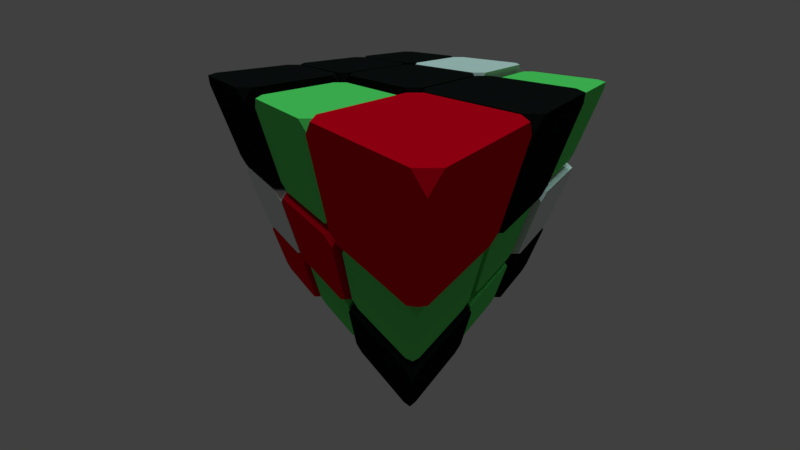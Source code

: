 # Source: titan-hex-2.blend  (saved by Blender 2.79.0; exported with 4.5.12 LTS)
import bpy
from mathutils import Matrix  # noqa: F401  (used for matrix-valued properties, if any)

bpy.ops.wm.read_factory_settings(use_empty=True)
scene = bpy.context.scene
scene.name = 'Scene'

# ---- collections
col_collection_1 = bpy.data.collections.new('Collection 1'); scene.collection.children.link(col_collection_1)
col_collection_5 = bpy.data.collections.new('Collection 5'); scene.collection.children.link(col_collection_5)
col_collection_5.hide_render = True
col_collection_5.hide_viewport = True

# ---- materials (node trees are filled in below, after node groups)
mat_player_red = bpy.data.materials.new('player_red')
mat_player_red.alpha_threshold = 0.0
mat_player_red.use_transparent_shadow = False
mat_player_red.diffuse_color = (0.8, 0.0, 0.01142, 1.0)
mat_player_red.specular_color = (1.0, 0.3174, 0.3311)
mat_player_red.roughness = 0.5
mat_green = bpy.data.materials.new('green')
mat_green.alpha_threshold = 0.0
mat_green.use_transparent_shadow = False
mat_green.diffuse_color = (0.1318, 0.8, 0.1554, 1.0)
mat_green.specular_color = (0.3072, 1.0, 0.2895)
mat_green.roughness = 0.5
mat_player_black = bpy.data.materials.new('player_black')
mat_player_black.alpha_threshold = 0.0
mat_player_black.use_transparent_shadow = False
mat_player_black.diffuse_color = (0.007853, 0.007853, 0.007853, 1.0)
mat_player_black.specular_color = (0.6093, 0.6471, 1.0)
mat_player_black.roughness = 0.5
mat_player_white = bpy.data.materials.new('player_white')
mat_player_white.alpha_threshold = 0.0
mat_player_white.use_transparent_shadow = False
mat_player_white.specular_color = (0.6609, 1.0, 0.9565)
mat_player_white.roughness = 0.5

# ---- material node trees

# ---- world
world_world = bpy.data.worlds.new('World'); scene.world = world_world
world_world.color = (0.05088, 0.05088, 0.05088)
world_world.use_sun_shadow = False
world_world.sun_shadow_jitter_overblur = 0.0
world_world.cycles.sampling_method = 'MANUAL'

# ---- cameras
cam_camera = bpy.data.cameras.new('Camera')
cam_camera.clip_end = 100.0
cam_camera.lens = 10.0
cam_camera.sensor_width = 32.0
cam_camera.sensor_height = 18.0
cam_camera.ortho_scale = 7.314
cam_camera.dof.focus_distance = 0.0
cam_camera.dof.aperture_fstop = 128.0

# ---- lights
light_sun = bpy.data.lights.new('Sun', 'SUN')
light_sun.color = (0.5613, 1.0, 0.9223)
light_sun.transmission_factor = 0.0
light_sun.angle = 0.1993
light_sun.energy = 0.833
light_sun.shadow_buffer_clip_start = 0.5
light_sun.shadow_soft_size = 0.1
light_sun.shadow_cascade_max_distance = 1000.0
light_lamp = bpy.data.lights.new('Lamp', 'SUN')
light_lamp.color = (0.6588, 1.0, 0.9393)
light_lamp.transmission_factor = 0.0
light_lamp.cutoff_distance = 30.0
light_lamp.angle = 0.1993
light_lamp.energy = 0.694
light_lamp.shadow_buffer_clip_start = 1.001
light_lamp.shadow_soft_size = 0.1
light_lamp.shadow_cascade_max_distance = 1000.0
light_point_008 = bpy.data.lights.new('Point.008', 'POINT')
light_point_008.color = (1.0, 0.01102, 0.005285)
light_point_008.transmission_factor = 0.0
light_point_008.energy = 201.0
light_point_008.shadow_buffer_clip_start = 0.5
light_point_008.shadow_soft_size = 0.1
light_point_008.shadow_maximum_resolution = 0.006
light_point_008.use_absolute_resolution = True
light_red = bpy.data.lights.new('red', 'POINT')
light_red.color = (1.0, 0.01102, 0.005285)
light_red.transmission_factor = 0.0
light_red.energy = 13.0
light_red.shadow_buffer_clip_start = 0.5
light_red.shadow_soft_size = 0.1
light_red.shadow_maximum_resolution = 0.006
light_red.use_absolute_resolution = True
light_point_006 = bpy.data.lights.new('Point.006', 'POINT')
light_point_006.color = (0.005466, 0.006267, 1.0)
light_point_006.transmission_factor = 0.0
light_point_006.energy = 100.0
light_point_006.shadow_buffer_clip_start = 0.5
light_point_006.shadow_soft_size = 0.1
light_point_006.shadow_maximum_resolution = 0.006
light_point_006.use_absolute_resolution = True
light_point_005 = bpy.data.lights.new('Point.005', 'POINT')
light_point_005.color = (0.005466, 0.006267, 1.0)
light_point_005.transmission_factor = 0.0
light_point_005.energy = 100.0
light_point_005.shadow_buffer_clip_start = 0.5
light_point_005.shadow_soft_size = 0.1
light_point_005.shadow_maximum_resolution = 0.006
light_point_005.use_absolute_resolution = True
light_point_004 = bpy.data.lights.new('Point.004', 'POINT')
light_point_004.color = (0.03024, 1.0, 0.002837)
light_point_004.transmission_factor = 0.0
light_point_004.energy = 100.0
light_point_004.shadow_buffer_clip_start = 0.5
light_point_004.shadow_soft_size = 0.1
light_point_004.shadow_maximum_resolution = 0.006
light_point_004.use_absolute_resolution = True
light_point_003 = bpy.data.lights.new('Point.003', 'POINT')
light_point_003.color = (0.0, 1.0, 0.003235)
light_point_003.transmission_factor = 0.0
light_point_003.energy = 100.0
light_point_003.shadow_buffer_clip_start = 0.5
light_point_003.shadow_soft_size = 0.1
light_point_003.shadow_maximum_resolution = 0.006
light_point_003.use_absolute_resolution = True

# ---- meshes
me_cube_006 = bpy.data.meshes.new('Cube.006')
me_cube_006.from_pydata([(-0.8, -1.0, -1.0), (-1.0, -1.0, -0.8), (-1.0, -0.8, -1.0), (-0.8, -1.0, 1.0), (-1.0, -0.8, 1.0), (-1.0, -1.0, 0.8), (-1.0, 0.8, -1.0), (-1.0, 1.0, -0.8), (-0.8, 1.0, -1.0), (-0.8, 1.0, 1.0), (-1.0, 1.0, 0.8), (-1.0, 0.8, 1.0), (1.0, -0.8, -1.0), (1.0, -1.0, -0.8), (0.8, -1.0, -1.0), (0.8, -1.0, 1.0), (1.0, -1.0, 0.8), (1.0, -0.8, 1.0), (0.8, 1.0, -1.0), (1.0, 1.0, -0.8), (1.0, 0.8, -1.0), (1.0, 0.8, 1.0), (1.0, 1.0, 0.8), (0.8, 1.0, 1.0)], [], [(14, 13, 16, 15, 3, 5, 1, 0), (20, 19, 22, 21, 17, 16, 13, 12), (21, 23, 9, 11, 4, 3, 15, 17), (2, 1, 5, 4, 11, 10, 7, 6), (8, 7, 10, 9, 23, 22, 19, 18), (0, 1, 2), (3, 4, 5), (6, 7, 8), (9, 10, 11), (12, 13, 14), (15, 16, 17), (18, 19, 20), (21, 22, 23), (6, 8, 18, 20, 12, 14, 0, 2)])
me_cube_006.materials.append(mat_player_red)
me_cube_006.use_remesh_preserve_volume = False
me_cube_006.use_remesh_preserve_attributes = False
me_cube_006.use_mirror_vertex_groups = False
me_cube_006.update()
me_cube_003 = bpy.data.meshes.new('Cube.003')
me_cube_003.from_pydata([(-0.8, -1.0, -1.0), (-1.0, -1.0, -0.8), (-1.0, -0.8, -1.0), (-0.8, -1.0, 1.0), (-1.0, -0.8, 1.0), (-1.0, -1.0, 0.8), (-1.0, 0.8, -1.0), (-1.0, 1.0, -0.8), (-0.8, 1.0, -1.0), (-0.8, 1.0, 1.0), (-1.0, 1.0, 0.8), (-1.0, 0.8, 1.0), (1.0, -0.8, -1.0), (1.0, -1.0, -0.8), (0.8, -1.0, -1.0), (0.8, -1.0, 1.0), (1.0, -1.0, 0.8), (1.0, -0.8, 1.0), (0.8, 1.0, -1.0), (1.0, 1.0, -0.8), (1.0, 0.8, -1.0), (1.0, 0.8, 1.0), (1.0, 1.0, 0.8), (0.8, 1.0, 1.0)], [], [(14, 13, 16, 15, 3, 5, 1, 0), (20, 19, 22, 21, 17, 16, 13, 12), (21, 23, 9, 11, 4, 3, 15, 17), (2, 1, 5, 4, 11, 10, 7, 6), (8, 7, 10, 9, 23, 22, 19, 18), (0, 1, 2), (3, 4, 5), (6, 7, 8), (9, 10, 11), (12, 13, 14), (15, 16, 17), (18, 19, 20), (21, 22, 23), (6, 8, 18, 20, 12, 14, 0, 2)])
me_cube_003.materials.append(mat_green)
me_cube_003.use_remesh_preserve_volume = False
me_cube_003.use_remesh_preserve_attributes = False
me_cube_003.use_mirror_vertex_groups = False
me_cube_003.update()
me_cube_027 = bpy.data.meshes.new('Cube.027')
me_cube_027.from_pydata([(-0.8, -1.0, -1.0), (-1.0, -1.0, -0.8), (-1.0, -0.8, -1.0), (-0.8, -1.0, 1.0), (-1.0, -0.8, 1.0), (-1.0, -1.0, 0.8), (-1.0, 0.8, -1.0), (-1.0, 1.0, -0.8), (-0.8, 1.0, -1.0), (-0.8, 1.0, 1.0), (-1.0, 1.0, 0.8), (-1.0, 0.8, 1.0), (1.0, -0.8, -1.0), (1.0, -1.0, -0.8), (0.8, -1.0, -1.0), (0.8, -1.0, 1.0), (1.0, -1.0, 0.8), (1.0, -0.8, 1.0), (0.8, 1.0, -1.0), (1.0, 1.0, -0.8), (1.0, 0.8, -1.0), (1.0, 0.8, 1.0), (1.0, 1.0, 0.8), (0.8, 1.0, 1.0)], [], [(14, 13, 16, 15, 3, 5, 1, 0), (20, 19, 22, 21, 17, 16, 13, 12), (21, 23, 9, 11, 4, 3, 15, 17), (2, 1, 5, 4, 11, 10, 7, 6), (8, 7, 10, 9, 23, 22, 19, 18), (0, 1, 2), (3, 4, 5), (6, 7, 8), (9, 10, 11), (12, 13, 14), (15, 16, 17), (18, 19, 20), (21, 22, 23), (6, 8, 18, 20, 12, 14, 0, 2)])
me_cube_027.materials.append(mat_player_red)
me_cube_027.use_remesh_preserve_volume = False
me_cube_027.use_remesh_preserve_attributes = False
me_cube_027.use_mirror_vertex_groups = False
me_cube_027.update()
me_cube_026 = bpy.data.meshes.new('Cube.026')
me_cube_026.from_pydata([(-0.8, -1.0, -1.0), (-1.0, -1.0, -0.8), (-1.0, -0.8, -1.0), (-0.8, -1.0, 1.0), (-1.0, -0.8, 1.0), (-1.0, -1.0, 0.8), (-1.0, 0.8, -1.0), (-1.0, 1.0, -0.8), (-0.8, 1.0, -1.0), (-0.8, 1.0, 1.0), (-1.0, 1.0, 0.8), (-1.0, 0.8, 1.0), (1.0, -0.8, -1.0), (1.0, -1.0, -0.8), (0.8, -1.0, -1.0), (0.8, -1.0, 1.0), (1.0, -1.0, 0.8), (1.0, -0.8, 1.0), (0.8, 1.0, -1.0), (1.0, 1.0, -0.8), (1.0, 0.8, -1.0), (1.0, 0.8, 1.0), (1.0, 1.0, 0.8), (0.8, 1.0, 1.0)], [], [(14, 13, 16, 15, 3, 5, 1, 0), (20, 19, 22, 21, 17, 16, 13, 12), (21, 23, 9, 11, 4, 3, 15, 17), (2, 1, 5, 4, 11, 10, 7, 6), (8, 7, 10, 9, 23, 22, 19, 18), (0, 1, 2), (3, 4, 5), (6, 7, 8), (9, 10, 11), (12, 13, 14), (15, 16, 17), (18, 19, 20), (21, 22, 23), (6, 8, 18, 20, 12, 14, 0, 2)])
me_cube_026.materials.append(mat_player_black)
me_cube_026.use_remesh_preserve_volume = False
me_cube_026.use_remesh_preserve_attributes = False
me_cube_026.use_mirror_vertex_groups = False
me_cube_026.update()
me_cube_004 = bpy.data.meshes.new('Cube.004')
me_cube_004.from_pydata([(-0.8, -1.0, -1.0), (-1.0, -1.0, -0.8), (-1.0, -0.8, -1.0), (-0.8, -1.0, 1.0), (-1.0, -0.8, 1.0), (-1.0, -1.0, 0.8), (-1.0, 0.8, -1.0), (-1.0, 1.0, -0.8), (-0.8, 1.0, -1.0), (-0.8, 1.0, 1.0), (-1.0, 1.0, 0.8), (-1.0, 0.8, 1.0), (1.0, -0.8, -1.0), (1.0, -1.0, -0.8), (0.8, -1.0, -1.0), (0.8, -1.0, 1.0), (1.0, -1.0, 0.8), (1.0, -0.8, 1.0), (0.8, 1.0, -1.0), (1.0, 1.0, -0.8), (1.0, 0.8, -1.0), (1.0, 0.8, 1.0), (1.0, 1.0, 0.8), (0.8, 1.0, 1.0)], [], [(14, 13, 16, 15, 3, 5, 1, 0), (20, 19, 22, 21, 17, 16, 13, 12), (21, 23, 9, 11, 4, 3, 15, 17), (2, 1, 5, 4, 11, 10, 7, 6), (8, 7, 10, 9, 23, 22, 19, 18), (0, 1, 2), (3, 4, 5), (6, 7, 8), (9, 10, 11), (12, 13, 14), (15, 16, 17), (18, 19, 20), (21, 22, 23), (6, 8, 18, 20, 12, 14, 0, 2)])
me_cube_004.materials.append(mat_green)
me_cube_004.use_remesh_preserve_volume = False
me_cube_004.use_remesh_preserve_attributes = False
me_cube_004.use_mirror_vertex_groups = False
me_cube_004.update()
me_cube_024 = bpy.data.meshes.new('Cube.024')
me_cube_024.from_pydata([(-0.8, -1.0, -1.0), (-1.0, -1.0, -0.8), (-1.0, -0.8, -1.0), (-0.8, -1.0, 1.0), (-1.0, -0.8, 1.0), (-1.0, -1.0, 0.8), (-1.0, 0.8, -1.0), (-1.0, 1.0, -0.8), (-0.8, 1.0, -1.0), (-0.8, 1.0, 1.0), (-1.0, 1.0, 0.8), (-1.0, 0.8, 1.0), (1.0, -0.8, -1.0), (1.0, -1.0, -0.8), (0.8, -1.0, -1.0), (0.8, -1.0, 1.0), (1.0, -1.0, 0.8), (1.0, -0.8, 1.0), (0.8, 1.0, -1.0), (1.0, 1.0, -0.8), (1.0, 0.8, -1.0), (1.0, 0.8, 1.0), (1.0, 1.0, 0.8), (0.8, 1.0, 1.0)], [], [(14, 13, 16, 15, 3, 5, 1, 0), (20, 19, 22, 21, 17, 16, 13, 12), (21, 23, 9, 11, 4, 3, 15, 17), (2, 1, 5, 4, 11, 10, 7, 6), (8, 7, 10, 9, 23, 22, 19, 18), (0, 1, 2), (3, 4, 5), (6, 7, 8), (9, 10, 11), (12, 13, 14), (15, 16, 17), (18, 19, 20), (21, 22, 23), (6, 8, 18, 20, 12, 14, 0, 2)])
me_cube_024.materials.append(mat_green)
me_cube_024.use_remesh_preserve_volume = False
me_cube_024.use_remesh_preserve_attributes = False
me_cube_024.use_mirror_vertex_groups = False
me_cube_024.update()
me_cube_022 = bpy.data.meshes.new('Cube.022')
me_cube_022.from_pydata([(-0.8, -1.0, -1.0), (-1.0, -1.0, -0.8), (-1.0, -0.8, -1.0), (-0.8, -1.0, 1.0), (-1.0, -0.8, 1.0), (-1.0, -1.0, 0.8), (-1.0, 0.8, -1.0), (-1.0, 1.0, -0.8), (-0.8, 1.0, -1.0), (-0.8, 1.0, 1.0), (-1.0, 1.0, 0.8), (-1.0, 0.8, 1.0), (1.0, -0.8, -1.0), (1.0, -1.0, -0.8), (0.8, -1.0, -1.0), (0.8, -1.0, 1.0), (1.0, -1.0, 0.8), (1.0, -0.8, 1.0), (0.8, 1.0, -1.0), (1.0, 1.0, -0.8), (1.0, 0.8, -1.0), (1.0, 0.8, 1.0), (1.0, 1.0, 0.8), (0.8, 1.0, 1.0)], [], [(14, 13, 16, 15, 3, 5, 1, 0), (20, 19, 22, 21, 17, 16, 13, 12), (21, 23, 9, 11, 4, 3, 15, 17), (2, 1, 5, 4, 11, 10, 7, 6), (8, 7, 10, 9, 23, 22, 19, 18), (0, 1, 2), (3, 4, 5), (6, 7, 8), (9, 10, 11), (12, 13, 14), (15, 16, 17), (18, 19, 20), (21, 22, 23), (6, 8, 18, 20, 12, 14, 0, 2)])
me_cube_022.materials.append(mat_player_red)
me_cube_022.use_remesh_preserve_volume = False
me_cube_022.use_remesh_preserve_attributes = False
me_cube_022.use_mirror_vertex_groups = False
me_cube_022.update()
me_cube_020 = bpy.data.meshes.new('Cube.020')
me_cube_020.from_pydata([(-0.8, -1.0, -1.0), (-1.0, -1.0, -0.8), (-1.0, -0.8, -1.0), (-0.8, -1.0, 1.0), (-1.0, -0.8, 1.0), (-1.0, -1.0, 0.8), (-1.0, 0.8, -1.0), (-1.0, 1.0, -0.8), (-0.8, 1.0, -1.0), (-0.8, 1.0, 1.0), (-1.0, 1.0, 0.8), (-1.0, 0.8, 1.0), (1.0, -0.8, -1.0), (1.0, -1.0, -0.8), (0.8, -1.0, -1.0), (0.8, -1.0, 1.0), (1.0, -1.0, 0.8), (1.0, -0.8, 1.0), (0.8, 1.0, -1.0), (1.0, 1.0, -0.8), (1.0, 0.8, -1.0), (1.0, 0.8, 1.0), (1.0, 1.0, 0.8), (0.8, 1.0, 1.0)], [], [(14, 13, 16, 15, 3, 5, 1, 0), (20, 19, 22, 21, 17, 16, 13, 12), (21, 23, 9, 11, 4, 3, 15, 17), (2, 1, 5, 4, 11, 10, 7, 6), (8, 7, 10, 9, 23, 22, 19, 18), (0, 1, 2), (3, 4, 5), (6, 7, 8), (9, 10, 11), (12, 13, 14), (15, 16, 17), (18, 19, 20), (21, 22, 23), (6, 8, 18, 20, 12, 14, 0, 2)])
me_cube_020.materials.append(mat_player_red)
me_cube_020.use_remesh_preserve_volume = False
me_cube_020.use_remesh_preserve_attributes = False
me_cube_020.use_mirror_vertex_groups = False
me_cube_020.update()
me_cube_019 = bpy.data.meshes.new('Cube.019')
me_cube_019.from_pydata([(-0.8, -1.0, -1.0), (-1.0, -1.0, -0.8), (-1.0, -0.8, -1.0), (-0.8, -1.0, 1.0), (-1.0, -0.8, 1.0), (-1.0, -1.0, 0.8), (-1.0, 0.8, -1.0), (-1.0, 1.0, -0.8), (-0.8, 1.0, -1.0), (-0.8, 1.0, 1.0), (-1.0, 1.0, 0.8), (-1.0, 0.8, 1.0), (1.0, -0.8, -1.0), (1.0, -1.0, -0.8), (0.8, -1.0, -1.0), (0.8, -1.0, 1.0), (1.0, -1.0, 0.8), (1.0, -0.8, 1.0), (0.8, 1.0, -1.0), (1.0, 1.0, -0.8), (1.0, 0.8, -1.0), (1.0, 0.8, 1.0), (1.0, 1.0, 0.8), (0.8, 1.0, 1.0)], [], [(14, 13, 16, 15, 3, 5, 1, 0), (20, 19, 22, 21, 17, 16, 13, 12), (21, 23, 9, 11, 4, 3, 15, 17), (2, 1, 5, 4, 11, 10, 7, 6), (8, 7, 10, 9, 23, 22, 19, 18), (0, 1, 2), (3, 4, 5), (6, 7, 8), (9, 10, 11), (12, 13, 14), (15, 16, 17), (18, 19, 20), (21, 22, 23), (6, 8, 18, 20, 12, 14, 0, 2)])
me_cube_019.materials.append(mat_player_black)
me_cube_019.use_remesh_preserve_volume = False
me_cube_019.use_remesh_preserve_attributes = False
me_cube_019.use_mirror_vertex_groups = False
me_cube_019.update()
me_cube_018 = bpy.data.meshes.new('Cube.018')
me_cube_018.from_pydata([(-0.8, -1.0, -1.0), (-1.0, -1.0, -0.8), (-1.0, -0.8, -1.0), (-0.8, -1.0, 1.0), (-1.0, -0.8, 1.0), (-1.0, -1.0, 0.8), (-1.0, 0.8, -1.0), (-1.0, 1.0, -0.8), (-0.8, 1.0, -1.0), (-0.8, 1.0, 1.0), (-1.0, 1.0, 0.8), (-1.0, 0.8, 1.0), (1.0, -0.8, -1.0), (1.0, -1.0, -0.8), (0.8, -1.0, -1.0), (0.8, -1.0, 1.0), (1.0, -1.0, 0.8), (1.0, -0.8, 1.0), (0.8, 1.0, -1.0), (1.0, 1.0, -0.8), (1.0, 0.8, -1.0), (1.0, 0.8, 1.0), (1.0, 1.0, 0.8), (0.8, 1.0, 1.0)], [], [(14, 13, 16, 15, 3, 5, 1, 0), (20, 19, 22, 21, 17, 16, 13, 12), (21, 23, 9, 11, 4, 3, 15, 17), (2, 1, 5, 4, 11, 10, 7, 6), (8, 7, 10, 9, 23, 22, 19, 18), (0, 1, 2), (3, 4, 5), (6, 7, 8), (9, 10, 11), (12, 13, 14), (15, 16, 17), (18, 19, 20), (21, 22, 23), (6, 8, 18, 20, 12, 14, 0, 2)])
me_cube_018.materials.append(mat_player_black)
me_cube_018.use_remesh_preserve_volume = False
me_cube_018.use_remesh_preserve_attributes = False
me_cube_018.use_mirror_vertex_groups = False
me_cube_018.update()
me_cube_017 = bpy.data.meshes.new('Cube.017')
me_cube_017.from_pydata([(-0.8, -1.0, -1.0), (-1.0, -1.0, -0.8), (-1.0, -0.8, -1.0), (-0.8, -1.0, 1.0), (-1.0, -0.8, 1.0), (-1.0, -1.0, 0.8), (-1.0, 0.8, -1.0), (-1.0, 1.0, -0.8), (-0.8, 1.0, -1.0), (-0.8, 1.0, 1.0), (-1.0, 1.0, 0.8), (-1.0, 0.8, 1.0), (1.0, -0.8, -1.0), (1.0, -1.0, -0.8), (0.8, -1.0, -1.0), (0.8, -1.0, 1.0), (1.0, -1.0, 0.8), (1.0, -0.8, 1.0), (0.8, 1.0, -1.0), (1.0, 1.0, -0.8), (1.0, 0.8, -1.0), (1.0, 0.8, 1.0), (1.0, 1.0, 0.8), (0.8, 1.0, 1.0)], [], [(14, 13, 16, 15, 3, 5, 1, 0), (20, 19, 22, 21, 17, 16, 13, 12), (21, 23, 9, 11, 4, 3, 15, 17), (2, 1, 5, 4, 11, 10, 7, 6), (8, 7, 10, 9, 23, 22, 19, 18), (0, 1, 2), (3, 4, 5), (6, 7, 8), (9, 10, 11), (12, 13, 14), (15, 16, 17), (18, 19, 20), (21, 22, 23), (6, 8, 18, 20, 12, 14, 0, 2)])
me_cube_017.materials.append(mat_player_black)
me_cube_017.use_remesh_preserve_volume = False
me_cube_017.use_remesh_preserve_attributes = False
me_cube_017.use_mirror_vertex_groups = False
me_cube_017.update()
me_cube_016 = bpy.data.meshes.new('Cube.016')
me_cube_016.from_pydata([(-0.8, -1.0, -1.0), (-1.0, -1.0, -0.8), (-1.0, -0.8, -1.0), (-0.8, -1.0, 1.0), (-1.0, -0.8, 1.0), (-1.0, -1.0, 0.8), (-1.0, 0.8, -1.0), (-1.0, 1.0, -0.8), (-0.8, 1.0, -1.0), (-0.8, 1.0, 1.0), (-1.0, 1.0, 0.8), (-1.0, 0.8, 1.0), (1.0, -0.8, -1.0), (1.0, -1.0, -0.8), (0.8, -1.0, -1.0), (0.8, -1.0, 1.0), (1.0, -1.0, 0.8), (1.0, -0.8, 1.0), (0.8, 1.0, -1.0), (1.0, 1.0, -0.8), (1.0, 0.8, -1.0), (1.0, 0.8, 1.0), (1.0, 1.0, 0.8), (0.8, 1.0, 1.0)], [], [(14, 13, 16, 15, 3, 5, 1, 0), (20, 19, 22, 21, 17, 16, 13, 12), (21, 23, 9, 11, 4, 3, 15, 17), (2, 1, 5, 4, 11, 10, 7, 6), (8, 7, 10, 9, 23, 22, 19, 18), (0, 1, 2), (3, 4, 5), (6, 7, 8), (9, 10, 11), (12, 13, 14), (15, 16, 17), (18, 19, 20), (21, 22, 23), (6, 8, 18, 20, 12, 14, 0, 2)])
me_cube_016.materials.append(mat_player_black)
me_cube_016.use_remesh_preserve_volume = False
me_cube_016.use_remesh_preserve_attributes = False
me_cube_016.use_mirror_vertex_groups = False
me_cube_016.update()
me_cube_015 = bpy.data.meshes.new('Cube.015')
me_cube_015.from_pydata([(-0.8, -1.0, -1.0), (-1.0, -1.0, -0.8), (-1.0, -0.8, -1.0), (-0.8, -1.0, 1.0), (-1.0, -0.8, 1.0), (-1.0, -1.0, 0.8), (-1.0, 0.8, -1.0), (-1.0, 1.0, -0.8), (-0.8, 1.0, -1.0), (-0.8, 1.0, 1.0), (-1.0, 1.0, 0.8), (-1.0, 0.8, 1.0), (1.0, -0.8, -1.0), (1.0, -1.0, -0.8), (0.8, -1.0, -1.0), (0.8, -1.0, 1.0), (1.0, -1.0, 0.8), (1.0, -0.8, 1.0), (0.8, 1.0, -1.0), (1.0, 1.0, -0.8), (1.0, 0.8, -1.0), (1.0, 0.8, 1.0), (1.0, 1.0, 0.8), (0.8, 1.0, 1.0)], [], [(14, 13, 16, 15, 3, 5, 1, 0), (20, 19, 22, 21, 17, 16, 13, 12), (21, 23, 9, 11, 4, 3, 15, 17), (2, 1, 5, 4, 11, 10, 7, 6), (8, 7, 10, 9, 23, 22, 19, 18), (0, 1, 2), (3, 4, 5), (6, 7, 8), (9, 10, 11), (12, 13, 14), (15, 16, 17), (18, 19, 20), (21, 22, 23), (6, 8, 18, 20, 12, 14, 0, 2)])
me_cube_015.materials.append(mat_player_white)
me_cube_015.use_remesh_preserve_volume = False
me_cube_015.use_remesh_preserve_attributes = False
me_cube_015.use_mirror_vertex_groups = False
me_cube_015.update()
me_cube_014 = bpy.data.meshes.new('Cube.014')
me_cube_014.from_pydata([(-0.8, -1.0, -1.0), (-1.0, -1.0, -0.8), (-1.0, -0.8, -1.0), (-0.8, -1.0, 1.0), (-1.0, -0.8, 1.0), (-1.0, -1.0, 0.8), (-1.0, 0.8, -1.0), (-1.0, 1.0, -0.8), (-0.8, 1.0, -1.0), (-0.8, 1.0, 1.0), (-1.0, 1.0, 0.8), (-1.0, 0.8, 1.0), (1.0, -0.8, -1.0), (1.0, -1.0, -0.8), (0.8, -1.0, -1.0), (0.8, -1.0, 1.0), (1.0, -1.0, 0.8), (1.0, -0.8, 1.0), (0.8, 1.0, -1.0), (1.0, 1.0, -0.8), (1.0, 0.8, -1.0), (1.0, 0.8, 1.0), (1.0, 1.0, 0.8), (0.8, 1.0, 1.0)], [], [(14, 13, 16, 15, 3, 5, 1, 0), (20, 19, 22, 21, 17, 16, 13, 12), (21, 23, 9, 11, 4, 3, 15, 17), (2, 1, 5, 4, 11, 10, 7, 6), (8, 7, 10, 9, 23, 22, 19, 18), (0, 1, 2), (3, 4, 5), (6, 7, 8), (9, 10, 11), (12, 13, 14), (15, 16, 17), (18, 19, 20), (21, 22, 23), (6, 8, 18, 20, 12, 14, 0, 2)])
me_cube_014.materials.append(mat_player_black)
me_cube_014.use_remesh_preserve_volume = False
me_cube_014.use_remesh_preserve_attributes = False
me_cube_014.use_mirror_vertex_groups = False
me_cube_014.update()
me_cube_013 = bpy.data.meshes.new('Cube.013')
me_cube_013.from_pydata([(-0.8, -1.0, -1.0), (-1.0, -1.0, -0.8), (-1.0, -0.8, -1.0), (-0.8, -1.0, 1.0), (-1.0, -0.8, 1.0), (-1.0, -1.0, 0.8), (-1.0, 0.8, -1.0), (-1.0, 1.0, -0.8), (-0.8, 1.0, -1.0), (-0.8, 1.0, 1.0), (-1.0, 1.0, 0.8), (-1.0, 0.8, 1.0), (1.0, -0.8, -1.0), (1.0, -1.0, -0.8), (0.8, -1.0, -1.0), (0.8, -1.0, 1.0), (1.0, -1.0, 0.8), (1.0, -0.8, 1.0), (0.8, 1.0, -1.0), (1.0, 1.0, -0.8), (1.0, 0.8, -1.0), (1.0, 0.8, 1.0), (1.0, 1.0, 0.8), (0.8, 1.0, 1.0)], [], [(14, 13, 16, 15, 3, 5, 1, 0), (20, 19, 22, 21, 17, 16, 13, 12), (21, 23, 9, 11, 4, 3, 15, 17), (2, 1, 5, 4, 11, 10, 7, 6), (8, 7, 10, 9, 23, 22, 19, 18), (0, 1, 2), (3, 4, 5), (6, 7, 8), (9, 10, 11), (12, 13, 14), (15, 16, 17), (18, 19, 20), (21, 22, 23), (6, 8, 18, 20, 12, 14, 0, 2)])
me_cube_013.materials.append(mat_player_red)
me_cube_013.use_remesh_preserve_volume = False
me_cube_013.use_remesh_preserve_attributes = False
me_cube_013.use_mirror_vertex_groups = False
me_cube_013.update()
me_cube_012 = bpy.data.meshes.new('Cube.012')
me_cube_012.from_pydata([(-0.8, -1.0, -1.0), (-1.0, -1.0, -0.8), (-1.0, -0.8, -1.0), (-0.8, -1.0, 1.0), (-1.0, -0.8, 1.0), (-1.0, -1.0, 0.8), (-1.0, 0.8, -1.0), (-1.0, 1.0, -0.8), (-0.8, 1.0, -1.0), (-0.8, 1.0, 1.0), (-1.0, 1.0, 0.8), (-1.0, 0.8, 1.0), (1.0, -0.8, -1.0), (1.0, -1.0, -0.8), (0.8, -1.0, -1.0), (0.8, -1.0, 1.0), (1.0, -1.0, 0.8), (1.0, -0.8, 1.0), (0.8, 1.0, -1.0), (1.0, 1.0, -0.8), (1.0, 0.8, -1.0), (1.0, 0.8, 1.0), (1.0, 1.0, 0.8), (0.8, 1.0, 1.0)], [], [(14, 13, 16, 15, 3, 5, 1, 0), (20, 19, 22, 21, 17, 16, 13, 12), (21, 23, 9, 11, 4, 3, 15, 17), (2, 1, 5, 4, 11, 10, 7, 6), (8, 7, 10, 9, 23, 22, 19, 18), (0, 1, 2), (3, 4, 5), (6, 7, 8), (9, 10, 11), (12, 13, 14), (15, 16, 17), (18, 19, 20), (21, 22, 23), (6, 8, 18, 20, 12, 14, 0, 2)])
me_cube_012.materials.append(mat_player_white)
me_cube_012.use_remesh_preserve_volume = False
me_cube_012.use_remesh_preserve_attributes = False
me_cube_012.use_mirror_vertex_groups = False
me_cube_012.update()
me_cube_011 = bpy.data.meshes.new('Cube.011')
me_cube_011.from_pydata([(-0.8, -1.0, -1.0), (-1.0, -1.0, -0.8), (-1.0, -0.8, -1.0), (-0.8, -1.0, 1.0), (-1.0, -0.8, 1.0), (-1.0, -1.0, 0.8), (-1.0, 0.8, -1.0), (-1.0, 1.0, -0.8), (-0.8, 1.0, -1.0), (-0.8, 1.0, 1.0), (-1.0, 1.0, 0.8), (-1.0, 0.8, 1.0), (1.0, -0.8, -1.0), (1.0, -1.0, -0.8), (0.8, -1.0, -1.0), (0.8, -1.0, 1.0), (1.0, -1.0, 0.8), (1.0, -0.8, 1.0), (0.8, 1.0, -1.0), (1.0, 1.0, -0.8), (1.0, 0.8, -1.0), (1.0, 0.8, 1.0), (1.0, 1.0, 0.8), (0.8, 1.0, 1.0)], [], [(14, 13, 16, 15, 3, 5, 1, 0), (20, 19, 22, 21, 17, 16, 13, 12), (21, 23, 9, 11, 4, 3, 15, 17), (2, 1, 5, 4, 11, 10, 7, 6), (8, 7, 10, 9, 23, 22, 19, 18), (0, 1, 2), (3, 4, 5), (6, 7, 8), (9, 10, 11), (12, 13, 14), (15, 16, 17), (18, 19, 20), (21, 22, 23), (6, 8, 18, 20, 12, 14, 0, 2)])
me_cube_011.materials.append(mat_green)
me_cube_011.use_remesh_preserve_volume = False
me_cube_011.use_remesh_preserve_attributes = False
me_cube_011.use_mirror_vertex_groups = False
me_cube_011.update()
me_cube_010 = bpy.data.meshes.new('Cube.010')
me_cube_010.from_pydata([(-0.8, -1.0, -1.0), (-1.0, -1.0, -0.8), (-1.0, -0.8, -1.0), (-0.8, -1.0, 1.0), (-1.0, -0.8, 1.0), (-1.0, -1.0, 0.8), (-1.0, 0.8, -1.0), (-1.0, 1.0, -0.8), (-0.8, 1.0, -1.0), (-0.8, 1.0, 1.0), (-1.0, 1.0, 0.8), (-1.0, 0.8, 1.0), (1.0, -0.8, -1.0), (1.0, -1.0, -0.8), (0.8, -1.0, -1.0), (0.8, -1.0, 1.0), (1.0, -1.0, 0.8), (1.0, -0.8, 1.0), (0.8, 1.0, -1.0), (1.0, 1.0, -0.8), (1.0, 0.8, -1.0), (1.0, 0.8, 1.0), (1.0, 1.0, 0.8), (0.8, 1.0, 1.0)], [], [(14, 13, 16, 15, 3, 5, 1, 0), (20, 19, 22, 21, 17, 16, 13, 12), (21, 23, 9, 11, 4, 3, 15, 17), (2, 1, 5, 4, 11, 10, 7, 6), (8, 7, 10, 9, 23, 22, 19, 18), (0, 1, 2), (3, 4, 5), (6, 7, 8), (9, 10, 11), (12, 13, 14), (15, 16, 17), (18, 19, 20), (21, 22, 23), (6, 8, 18, 20, 12, 14, 0, 2)])
me_cube_010.materials.append(mat_player_black)
me_cube_010.use_remesh_preserve_volume = False
me_cube_010.use_remesh_preserve_attributes = False
me_cube_010.use_mirror_vertex_groups = False
me_cube_010.update()
me_cube_009 = bpy.data.meshes.new('Cube.009')
me_cube_009.from_pydata([(-0.8, -1.0, -1.0), (-1.0, -1.0, -0.8), (-1.0, -0.8, -1.0), (-0.8, -1.0, 1.0), (-1.0, -0.8, 1.0), (-1.0, -1.0, 0.8), (-1.0, 0.8, -1.0), (-1.0, 1.0, -0.8), (-0.8, 1.0, -1.0), (-0.8, 1.0, 1.0), (-1.0, 1.0, 0.8), (-1.0, 0.8, 1.0), (1.0, -0.8, -1.0), (1.0, -1.0, -0.8), (0.8, -1.0, -1.0), (0.8, -1.0, 1.0), (1.0, -1.0, 0.8), (1.0, -0.8, 1.0), (0.8, 1.0, -1.0), (1.0, 1.0, -0.8), (1.0, 0.8, -1.0), (1.0, 0.8, 1.0), (1.0, 1.0, 0.8), (0.8, 1.0, 1.0)], [], [(14, 13, 16, 15, 3, 5, 1, 0), (20, 19, 22, 21, 17, 16, 13, 12), (21, 23, 9, 11, 4, 3, 15, 17), (2, 1, 5, 4, 11, 10, 7, 6), (8, 7, 10, 9, 23, 22, 19, 18), (0, 1, 2), (3, 4, 5), (6, 7, 8), (9, 10, 11), (12, 13, 14), (15, 16, 17), (18, 19, 20), (21, 22, 23), (6, 8, 18, 20, 12, 14, 0, 2)])
me_cube_009.materials.append(mat_player_white)
me_cube_009.use_remesh_preserve_volume = False
me_cube_009.use_remesh_preserve_attributes = False
me_cube_009.use_mirror_vertex_groups = False
me_cube_009.update()
me_cube_008 = bpy.data.meshes.new('Cube.008')
me_cube_008.from_pydata([(-0.8, -1.0, -1.0), (-1.0, -1.0, -0.8), (-1.0, -0.8, -1.0), (-0.8, -1.0, 1.0), (-1.0, -0.8, 1.0), (-1.0, -1.0, 0.8), (-1.0, 0.8, -1.0), (-1.0, 1.0, -0.8), (-0.8, 1.0, -1.0), (-0.8, 1.0, 1.0), (-1.0, 1.0, 0.8), (-1.0, 0.8, 1.0), (1.0, -0.8, -1.0), (1.0, -1.0, -0.8), (0.8, -1.0, -1.0), (0.8, -1.0, 1.0), (1.0, -1.0, 0.8), (1.0, -0.8, 1.0), (0.8, 1.0, -1.0), (1.0, 1.0, -0.8), (1.0, 0.8, -1.0), (1.0, 0.8, 1.0), (1.0, 1.0, 0.8), (0.8, 1.0, 1.0)], [], [(14, 13, 16, 15, 3, 5, 1, 0), (20, 19, 22, 21, 17, 16, 13, 12), (21, 23, 9, 11, 4, 3, 15, 17), (2, 1, 5, 4, 11, 10, 7, 6), (8, 7, 10, 9, 23, 22, 19, 18), (0, 1, 2), (3, 4, 5), (6, 7, 8), (9, 10, 11), (12, 13, 14), (15, 16, 17), (18, 19, 20), (21, 22, 23), (6, 8, 18, 20, 12, 14, 0, 2)])
me_cube_008.materials.append(mat_player_white)
me_cube_008.use_remesh_preserve_volume = False
me_cube_008.use_remesh_preserve_attributes = False
me_cube_008.use_mirror_vertex_groups = False
me_cube_008.update()
me_cube_007 = bpy.data.meshes.new('Cube.007')
me_cube_007.from_pydata([(-0.8, -1.0, -1.0), (-1.0, -1.0, -0.8), (-1.0, -0.8, -1.0), (-0.8, -1.0, 1.0), (-1.0, -0.8, 1.0), (-1.0, -1.0, 0.8), (-1.0, 0.8, -1.0), (-1.0, 1.0, -0.8), (-0.8, 1.0, -1.0), (-0.8, 1.0, 1.0), (-1.0, 1.0, 0.8), (-1.0, 0.8, 1.0), (1.0, -0.8, -1.0), (1.0, -1.0, -0.8), (0.8, -1.0, -1.0), (0.8, -1.0, 1.0), (1.0, -1.0, 0.8), (1.0, -0.8, 1.0), (0.8, 1.0, -1.0), (1.0, 1.0, -0.8), (1.0, 0.8, -1.0), (1.0, 0.8, 1.0), (1.0, 1.0, 0.8), (0.8, 1.0, 1.0)], [], [(14, 13, 16, 15, 3, 5, 1, 0), (20, 19, 22, 21, 17, 16, 13, 12), (21, 23, 9, 11, 4, 3, 15, 17), (2, 1, 5, 4, 11, 10, 7, 6), (8, 7, 10, 9, 23, 22, 19, 18), (0, 1, 2), (3, 4, 5), (6, 7, 8), (9, 10, 11), (12, 13, 14), (15, 16, 17), (18, 19, 20), (21, 22, 23), (6, 8, 18, 20, 12, 14, 0, 2)])
me_cube_007.materials.append(mat_player_white)
me_cube_007.use_remesh_preserve_volume = False
me_cube_007.use_remesh_preserve_attributes = False
me_cube_007.use_mirror_vertex_groups = False
me_cube_007.update()
me_cube_005 = bpy.data.meshes.new('Cube.005')
me_cube_005.from_pydata([(-0.8, -1.0, -1.0), (-1.0, -1.0, -0.8), (-1.0, -0.8, -1.0), (-0.8, -1.0, 1.0), (-1.0, -0.8, 1.0), (-1.0, -1.0, 0.8), (-1.0, 0.8, -1.0), (-1.0, 1.0, -0.8), (-0.8, 1.0, -1.0), (-0.8, 1.0, 1.0), (-1.0, 1.0, 0.8), (-1.0, 0.8, 1.0), (1.0, -0.8, -1.0), (1.0, -1.0, -0.8), (0.8, -1.0, -1.0), (0.8, -1.0, 1.0), (1.0, -1.0, 0.8), (1.0, -0.8, 1.0), (0.8, 1.0, -1.0), (1.0, 1.0, -0.8), (1.0, 0.8, -1.0), (1.0, 0.8, 1.0), (1.0, 1.0, 0.8), (0.8, 1.0, 1.0)], [], [(14, 13, 16, 15, 3, 5, 1, 0), (20, 19, 22, 21, 17, 16, 13, 12), (21, 23, 9, 11, 4, 3, 15, 17), (2, 1, 5, 4, 11, 10, 7, 6), (8, 7, 10, 9, 23, 22, 19, 18), (0, 1, 2), (3, 4, 5), (6, 7, 8), (9, 10, 11), (12, 13, 14), (15, 16, 17), (18, 19, 20), (21, 22, 23), (6, 8, 18, 20, 12, 14, 0, 2)])
me_cube_005.materials.append(mat_player_white)
me_cube_005.use_remesh_preserve_volume = False
me_cube_005.use_remesh_preserve_attributes = False
me_cube_005.use_mirror_vertex_groups = False
me_cube_005.update()
me_cube_001 = bpy.data.meshes.new('Cube.001')
me_cube_001.from_pydata([(-0.8, -1.0, -1.0), (-1.0, -1.0, -0.8), (-1.0, -0.8, -1.0), (-0.8, -1.0, 1.0), (-1.0, -0.8, 1.0), (-1.0, -1.0, 0.8), (-1.0, 0.8, -1.0), (-1.0, 1.0, -0.8), (-0.8, 1.0, -1.0), (-0.8, 1.0, 1.0), (-1.0, 1.0, 0.8), (-1.0, 0.8, 1.0), (1.0, -0.8, -1.0), (1.0, -1.0, -0.8), (0.8, -1.0, -1.0), (0.8, -1.0, 1.0), (1.0, -1.0, 0.8), (1.0, -0.8, 1.0), (0.8, 1.0, -1.0), (1.0, 1.0, -0.8), (1.0, 0.8, -1.0), (1.0, 0.8, 1.0), (1.0, 1.0, 0.8), (0.8, 1.0, 1.0)], [], [(14, 13, 16, 15, 3, 5, 1, 0), (20, 19, 22, 21, 17, 16, 13, 12), (21, 23, 9, 11, 4, 3, 15, 17), (2, 1, 5, 4, 11, 10, 7, 6), (8, 7, 10, 9, 23, 22, 19, 18), (0, 1, 2), (3, 4, 5), (6, 7, 8), (9, 10, 11), (12, 13, 14), (15, 16, 17), (18, 19, 20), (21, 22, 23), (6, 8, 18, 20, 12, 14, 0, 2)])
me_cube_001.materials.append(mat_player_red)
me_cube_001.use_remesh_preserve_volume = False
me_cube_001.use_remesh_preserve_attributes = False
me_cube_001.use_mirror_vertex_groups = False
me_cube_001.update()
me_cube_000 = bpy.data.meshes.new('Cube.000')
me_cube_000.from_pydata([(-0.8, -1.0, -1.0), (-1.0, -1.0, -0.8), (-1.0, -0.8, -1.0), (-0.8, -1.0, 1.0), (-1.0, -0.8, 1.0), (-1.0, -1.0, 0.8), (-1.0, 0.8, -1.0), (-1.0, 1.0, -0.8), (-0.8, 1.0, -1.0), (-0.8, 1.0, 1.0), (-1.0, 1.0, 0.8), (-1.0, 0.8, 1.0), (1.0, -0.8, -1.0), (1.0, -1.0, -0.8), (0.8, -1.0, -1.0), (0.8, -1.0, 1.0), (1.0, -1.0, 0.8), (1.0, -0.8, 1.0), (0.8, 1.0, -1.0), (1.0, 1.0, -0.8), (1.0, 0.8, -1.0), (1.0, 0.8, 1.0), (1.0, 1.0, 0.8), (0.8, 1.0, 1.0)], [], [(14, 13, 16, 15, 3, 5, 1, 0), (20, 19, 22, 21, 17, 16, 13, 12), (21, 23, 9, 11, 4, 3, 15, 17), (2, 1, 5, 4, 11, 10, 7, 6), (8, 7, 10, 9, 23, 22, 19, 18), (0, 1, 2), (3, 4, 5), (6, 7, 8), (9, 10, 11), (12, 13, 14), (15, 16, 17), (18, 19, 20), (21, 22, 23), (6, 8, 18, 20, 12, 14, 0, 2)])
me_cube_000.materials.append(mat_player_white)
me_cube_000.use_remesh_preserve_volume = False
me_cube_000.use_remesh_preserve_attributes = False
me_cube_000.use_mirror_vertex_groups = False
me_cube_000.update()
me_cube_002 = bpy.data.meshes.new('Cube.002')
me_cube_002.from_pydata([(-0.8, -1.0, -1.0), (-1.0, -1.0, -0.8), (-1.0, -0.8, -1.0), (-0.8, -1.0, 1.0), (-1.0, -0.8, 1.0), (-1.0, -1.0, 0.8), (-1.0, 0.8, -1.0), (-1.0, 1.0, -0.8), (-0.8, 1.0, -1.0), (-0.8, 1.0, 1.0), (-1.0, 1.0, 0.8), (-1.0, 0.8, 1.0), (1.0, -0.8, -1.0), (1.0, -1.0, -0.8), (0.8, -1.0, -1.0), (0.8, -1.0, 1.0), (1.0, -1.0, 0.8), (1.0, -0.8, 1.0), (0.8, 1.0, -1.0), (1.0, 1.0, -0.8), (1.0, 0.8, -1.0), (1.0, 0.8, 1.0), (1.0, 1.0, 0.8), (0.8, 1.0, 1.0)], [], [(14, 13, 16, 15, 3, 5, 1, 0), (20, 19, 22, 21, 17, 16, 13, 12), (21, 23, 9, 11, 4, 3, 15, 17), (2, 1, 5, 4, 11, 10, 7, 6), (8, 7, 10, 9, 23, 22, 19, 18), (0, 1, 2), (3, 4, 5), (6, 7, 8), (9, 10, 11), (12, 13, 14), (15, 16, 17), (18, 19, 20), (21, 22, 23), (6, 8, 18, 20, 12, 14, 0, 2)])
me_cube_002.use_remesh_preserve_volume = False
me_cube_002.use_remesh_preserve_attributes = False
me_cube_002.use_mirror_vertex_groups = False
me_cube_002.update()

# ---- objects
ob_cube_028 = bpy.data.objects.new('Cube.028', me_cube_006)
ob_cube_006 = bpy.data.objects.new('Cube.006', me_cube_003)
ob_sun = bpy.data.objects.new('Sun', light_sun)
ob_cube_027 = bpy.data.objects.new('Cube.027', me_cube_027)
ob_cube_026 = bpy.data.objects.new('Cube.026', me_cube_026)
ob_cube_025 = bpy.data.objects.new('Cube.025', me_cube_004)
ob_cube_024 = bpy.data.objects.new('Cube.024', me_cube_024)
ob_cube_023 = bpy.data.objects.new('Cube.023', me_cube_004)
ob_cube_022 = bpy.data.objects.new('Cube.022', me_cube_022)
ob_cube_021 = bpy.data.objects.new('Cube.021', me_cube_004)
ob_cube_020 = bpy.data.objects.new('Cube.020', me_cube_020)
ob_cube_019 = bpy.data.objects.new('Cube.019', me_cube_019)
ob_cube_018 = bpy.data.objects.new('Cube.018', me_cube_018)
ob_cube_017 = bpy.data.objects.new('Cube.017', me_cube_017)
ob_cube_016 = bpy.data.objects.new('Cube.016', me_cube_016)
ob_cube_015 = bpy.data.objects.new('Cube.015', me_cube_015)
ob_cube_014 = bpy.data.objects.new('Cube.014', me_cube_014)
ob_cube_013 = bpy.data.objects.new('Cube.013', me_cube_013)
ob_cube_012 = bpy.data.objects.new('Cube.012', me_cube_012)
ob_cube_011 = bpy.data.objects.new('Cube.011', me_cube_011)
ob_cube_010 = bpy.data.objects.new('Cube.010', me_cube_010)
ob_cube_009 = bpy.data.objects.new('Cube.009', me_cube_009)
ob_cube_008 = bpy.data.objects.new('Cube.008', me_cube_008)
ob_cube_007 = bpy.data.objects.new('Cube.007', me_cube_007)
ob_cube_005 = bpy.data.objects.new('Cube.005', me_cube_005)
ob_cube_004 = bpy.data.objects.new('Cube.004', me_cube_004)
ob_cube_003 = bpy.data.objects.new('Cube.003', me_cube_004)
ob_cube_002 = bpy.data.objects.new('Cube.002', me_cube_001)
ob_cube_001 = bpy.data.objects.new('Cube.001', me_cube_000)
ob_cube = bpy.data.objects.new('Cube', me_cube_002)
ob_env = bpy.data.objects.new('env', light_lamp)
ob_camera = bpy.data.objects.new('Camera', cam_camera)
ob_x_minus = bpy.data.objects.new('x_minus', light_point_008)
ob_x_plus = bpy.data.objects.new('x_plus', light_red)
ob_z_minus = bpy.data.objects.new('z_minus', light_point_006)
ob_z_plus = bpy.data.objects.new('z_plus', light_point_005)
ob_y_plus = bpy.data.objects.new('y_plus', light_point_004)
ob_y_minus = bpy.data.objects.new('y_minus', light_point_003)

# ---- transforms, parenting, visibility, modifiers, constraints
ob_cube_028.location = (2.05, 2.05, -2.05)
ob_cube_028.lineart.crease_threshold = 0.0
ob_cube_006.location = (2.05, -2.05, -2.05)
ob_cube_006.scale = (0.9, 0.9, 0.9)
ob_cube_006.lineart.crease_threshold = 0.0
ob_sun.location = (0.0, 0.0, 8.17)
ob_sun.lineart.crease_threshold = 0.0
ob_cube_027.location = (-2.05, 2.05, -2.05)
ob_cube_027.lineart.crease_threshold = 0.0
ob_cube_026.location = (-2.05, -2.05, -2.05)
ob_cube_026.lineart.crease_threshold = 0.0
ob_cube_025.location = (-2.05, 0.0, -2.05)
ob_cube_025.scale = (0.9, 0.9, 0.9)
ob_cube_025.lineart.crease_threshold = 0.0
ob_cube_024.location = (0.0, 0.0, -2.05)
ob_cube_024.scale = (0.9, 0.9, 0.9)
ob_cube_024.lineart.crease_threshold = 0.0
ob_cube_023.location = (0.0, -2.05, -2.05)
ob_cube_023.scale = (0.9, 0.9, 0.9)
ob_cube_023.lineart.crease_threshold = 0.0
ob_cube_022.location = (0.0, 2.05, -2.05)
ob_cube_022.lineart.crease_threshold = 0.0
ob_cube_021.location = (-2.05, 0.0, 2.05)
ob_cube_021.scale = (0.9, 0.9, 0.9)
ob_cube_021.lineart.crease_threshold = 0.0
ob_cube_020.location = (-2.05, -2.05, 2.05)
ob_cube_020.lineart.crease_threshold = 0.0
ob_cube_019.location = (-2.05, 2.05, 2.05)
ob_cube_019.lineart.crease_threshold = 0.0
ob_cube_018.location = (0.0, 0.0, 2.05)
ob_cube_018.lineart.crease_threshold = 0.0
ob_cube_017.location = (0.0, -2.05, 2.05)
ob_cube_017.lineart.crease_threshold = 0.0
ob_cube_016.location = (0.0, 2.05, 2.05)
ob_cube_016.lineart.crease_threshold = 0.0
ob_cube_015.location = (2.05, 0.0, -2.05)
ob_cube_015.lineart.crease_threshold = 0.0
ob_cube_014.location = (2.05, -2.05, -2.05)
ob_cube_014.hide_viewport = True
ob_cube_014.lineart.crease_threshold = 0.0
ob_cube_013.location = (2.05, 2.05, -2.05)
ob_cube_013.hide_viewport = True
ob_cube_013.lineart.crease_threshold = 0.0
ob_cube_012.location = (2.05, 0.0, 2.05)
ob_cube_012.lineart.crease_threshold = 0.0
ob_cube_011.location = (2.05, -2.05, 2.05)
ob_cube_011.scale = (0.88, 0.88, 0.88)
ob_cube_011.lineart.crease_threshold = 0.0
ob_cube_010.location = (2.05, 2.05, 2.05)
ob_cube_010.lineart.crease_threshold = 0.0
ob_cube_009.location = (-2.05, 2.05, 0.0)
ob_cube_009.lineart.crease_threshold = 0.0
ob_cube_008.location = (0.0, 2.05, 0.0)
ob_cube_008.lineart.crease_threshold = 0.0
ob_cube_007.location = (2.05, 2.05, 0.0)
ob_cube_007.lineart.crease_threshold = 0.0
ob_cube_005.location = (2.05, -2.05, 0.0)
ob_cube_005.lineart.crease_threshold = 0.0
ob_cube_004.location = (0.0, -2.05, 0.0)
ob_cube_004.scale = (0.88, 0.88, 0.88)
ob_cube_004.lineart.crease_threshold = 0.0
ob_cube_003.location = (-2.05, -2.05, 0.0)
ob_cube_003.scale = (0.9, 0.9, 0.9)
ob_cube_003.lineart.crease_threshold = 0.0
ob_cube_002.location = (-2.05, 0.0, 0.0)
ob_cube_002.lineart.crease_threshold = 0.0
ob_cube_001.location = (2.05, 0.0, 0.0)
ob_cube_001.lineart.crease_threshold = 0.0
ob_cube.location = (0.0, 0.0, 0.0)
ob_cube.lineart.crease_threshold = 0.0
ob_env.location = (4.076, 1.005, 5.904)
ob_env.rotation_euler = (0.6503, 0.05522, 1.866)
ob_env.lock_rotations_4d = False
ob_env.empty_display_type = 'ARROWS'
ob_env.color = (0.0, 0.0, 0.0, 0.0)
ob_env.lineart.crease_threshold = 0.0
ob_camera.location = (-4.406, -4.098, 3.997)
ob_camera.rotation_euler = (0.8713, -7.195e-07, -0.7811)
ob_camera.lock_rotations_4d = False
ob_camera.empty_display_type = 'ARROWS'
ob_camera.color = (0.0, 0.0, 0.0, 0.0)
ob_camera.display_type = 'WIRE'
ob_camera.lineart.crease_threshold = 0.0
ob_x_minus.location = (-13.76, 0.0, 0.0)
ob_x_minus.hide_render = True
ob_x_minus.lineart.crease_threshold = 0.0
ob_x_plus.location = (7.129, 0.0, 0.0)
ob_x_plus.hide_render = True
ob_x_plus.lineart.crease_threshold = 0.0
ob_z_minus.location = (0.0, 0.0, -7.259)
ob_z_minus.hide_render = True
ob_z_minus.lineart.crease_threshold = 0.0
ob_z_plus.location = (0.0, 0.0, 6.257)
ob_z_plus.hide_render = True
ob_z_plus.lineart.crease_threshold = 0.0
ob_y_plus.location = (0.0, 7.132, 0.0)
ob_y_plus.hide_render = True
ob_y_plus.lineart.crease_threshold = 0.0
ob_y_minus.location = (0.0, -5.831, 0.0)
ob_y_minus.hide_render = True
ob_y_minus.lineart.crease_threshold = 0.0

# ---- collection membership
col_collection_1.objects.link(ob_cube_028)
col_collection_1.objects.link(ob_cube_006)
col_collection_1.objects.link(ob_sun)
col_collection_1.objects.link(ob_cube_027)
col_collection_1.objects.link(ob_cube_026)
col_collection_1.objects.link(ob_cube_025)
col_collection_1.objects.link(ob_cube_024)
col_collection_1.objects.link(ob_cube_023)
col_collection_1.objects.link(ob_cube_022)
col_collection_1.objects.link(ob_cube_021)
col_collection_1.objects.link(ob_cube_020)
col_collection_1.objects.link(ob_cube_019)
col_collection_1.objects.link(ob_cube_018)
col_collection_1.objects.link(ob_cube_017)
col_collection_1.objects.link(ob_cube_016)
col_collection_1.objects.link(ob_cube_015)
col_collection_1.objects.link(ob_cube_014)
col_collection_1.objects.link(ob_cube_013)
col_collection_1.objects.link(ob_cube_012)
col_collection_1.objects.link(ob_cube_011)
col_collection_1.objects.link(ob_cube_010)
col_collection_1.objects.link(ob_cube_009)
col_collection_1.objects.link(ob_cube_008)
col_collection_1.objects.link(ob_cube_007)
col_collection_1.objects.link(ob_cube_005)
col_collection_1.objects.link(ob_cube_004)
col_collection_1.objects.link(ob_cube_003)
col_collection_1.objects.link(ob_cube_002)
col_collection_1.objects.link(ob_cube_001)
col_collection_1.objects.link(ob_cube)
col_collection_1.objects.link(ob_env)
col_collection_1.objects.link(ob_camera)
col_collection_5.objects.link(ob_x_minus)
col_collection_5.objects.link(ob_x_plus)
col_collection_5.objects.link(ob_z_minus)
col_collection_5.objects.link(ob_z_plus)
col_collection_5.objects.link(ob_y_plus)
col_collection_5.objects.link(ob_y_minus)

# ---- scene / render settings (as saved in the file)
scene.camera = ob_camera
scene.frame_start = 1; scene.frame_end = 250; scene.frame_set(250)
scene.render.engine = 'BLENDER_EEVEE_NEXT'
scene.render.resolution_percentage = 50
scene.render.dither_intensity = 0.0
scene.cycles.use_denoising = False
scene.cycles.samples = 128
scene.cycles.sampling_pattern = 'TABULATED_SOBOL'
scene.cycles.use_adaptive_sampling = False
scene.cycles.use_light_tree = False
scene.cycles.blur_glossy = 0.0
scene.cycles.sample_clamp_indirect = 0.0
scene.view_settings.view_transform = 'Standard'
bpy.context.view_layer.update()
